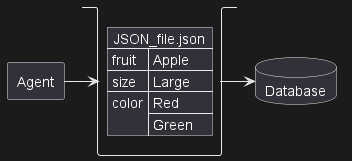

The diagram above was rendered by PlantUML. Its source (embedded in the PNG):
@startuml
allowmixing

agent Agent
stack {
  json "JSON_file.json" as J {
    "fruit":"Apple",
    "size":"Large",
    "color": ["Red", "Green"]
  }
}
database Database

Agent -> J
J -> Database
@enduml